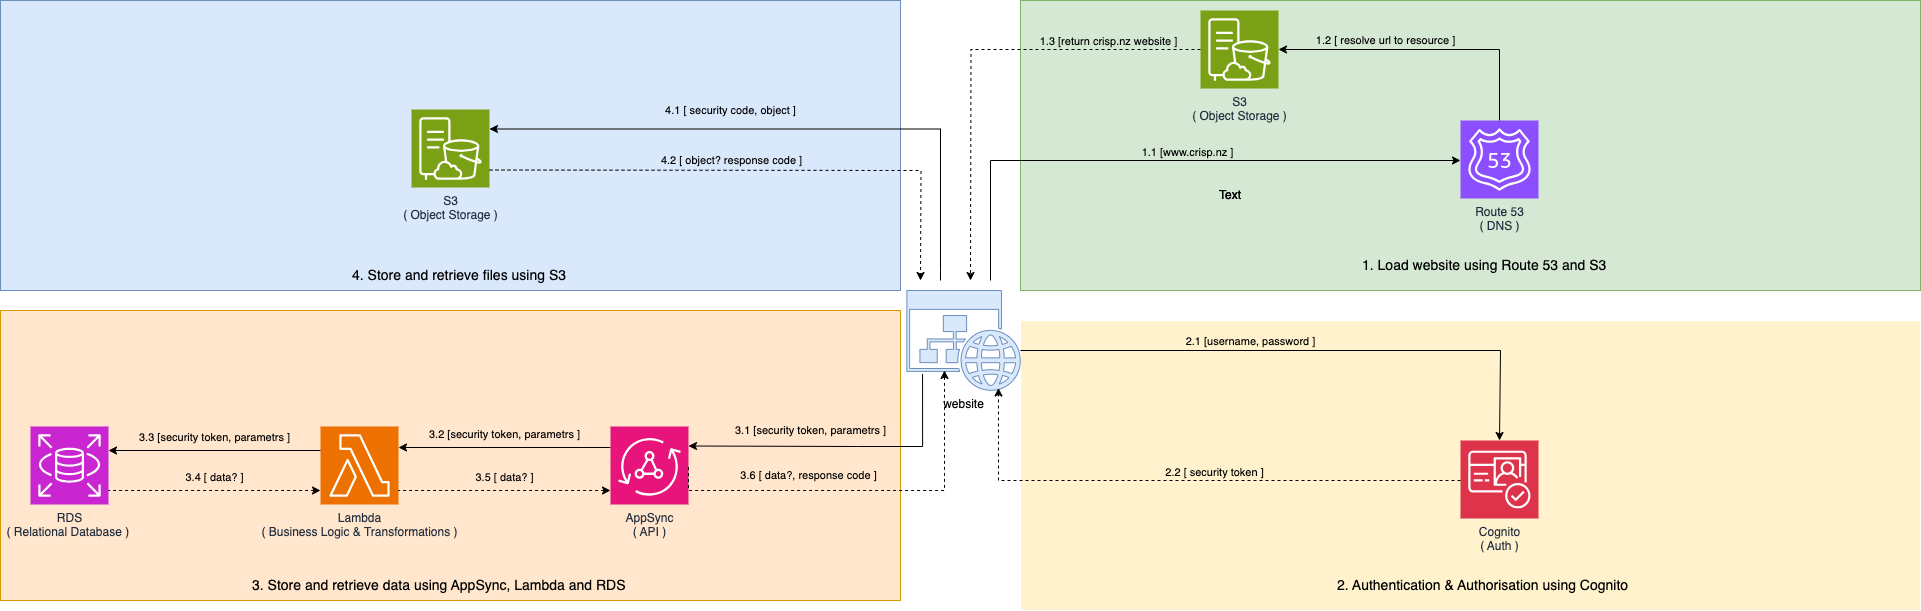

The diagram above was exported from draw.io. Its source (the exported page's mxGraphModel, read from the mxfile embedded in the PNG):
<mxGraphModel dx="2363" dy="1493" grid="1" gridSize="10" guides="1" tooltips="1" connect="1" arrows="1" fold="1" page="1" pageScale="1" pageWidth="1169" pageHeight="827" background="#ffffff" math="0" shadow="0">
  <root>
    <mxCell id="0" />
    <mxCell id="1" parent="0" />
    <mxCell id="kjFv69AqMKil5OdX_UNA-114" value="" style="rounded=0;whiteSpace=wrap;html=1;strokeColor=#6c8ebf;fillColor=#dae8fc;" vertex="1" parent="1">
      <mxGeometry x="-320" y="-600" width="900" height="290" as="geometry" />
    </mxCell>
    <mxCell id="kjFv69AqMKil5OdX_UNA-115" value="" style="rounded=0;whiteSpace=wrap;html=1;fillColor=#ffe6cc;strokeColor=#d79b00;" vertex="1" parent="1">
      <mxGeometry x="-320" y="-290" width="900" height="290" as="geometry" />
    </mxCell>
    <mxCell id="kjFv69AqMKil5OdX_UNA-116" value="&lt;div style=&quot;font-size: 16px;&quot;&gt;&lt;br&gt;&lt;/div&gt;" style="rounded=0;whiteSpace=wrap;html=1;fillColor=#d5e8d4;strokeColor=#82B366;align=right;" vertex="1" parent="1">
      <mxGeometry x="700" y="-600" width="900" height="290" as="geometry" />
    </mxCell>
    <mxCell id="kjFv69AqMKil5OdX_UNA-117" value="" style="rounded=0;whiteSpace=wrap;html=1;fillColor=#fff2cc;strokeColor=#FFFFFF;align=right;" vertex="1" parent="1">
      <mxGeometry x="700" y="-280" width="900" height="290" as="geometry" />
    </mxCell>
    <mxCell id="kjFv69AqMKil5OdX_UNA-118" value="website" style="sketch=0;aspect=fixed;pointerEvents=1;shadow=0;dashed=0;html=1;strokeColor=#6c8ebf;labelPosition=center;verticalLabelPosition=bottom;verticalAlign=top;align=center;shape=mxgraph.mscae.enterprise.website_generic;fillColor=#dae8fc;" vertex="1" parent="1">
      <mxGeometry x="586.37" y="-310" width="113.63" height="100" as="geometry" />
    </mxCell>
    <mxCell id="kjFv69AqMKil5OdX_UNA-119" value="Route 53&lt;br&gt;( DNS )" style="sketch=0;points=[[0,0,0],[0.25,0,0],[0.5,0,0],[0.75,0,0],[1,0,0],[0,1,0],[0.25,1,0],[0.5,1,0],[0.75,1,0],[1,1,0],[0,0.25,0],[0,0.5,0],[0,0.75,0],[1,0.25,0],[1,0.5,0],[1,0.75,0]];outlineConnect=0;fontColor=#232F3E;fillColor=#8C4FFF;strokeColor=#ffffff;dashed=0;verticalLabelPosition=bottom;verticalAlign=top;align=center;html=1;fontSize=12;fontStyle=0;aspect=fixed;shape=mxgraph.aws4.resourceIcon;resIcon=mxgraph.aws4.route_53;" vertex="1" parent="1">
      <mxGeometry x="1140" y="-480" width="78" height="78" as="geometry" />
    </mxCell>
    <mxCell id="kjFv69AqMKil5OdX_UNA-120" value="S3&lt;br&gt;( Object Storage )" style="sketch=0;points=[[0,0,0],[0.25,0,0],[0.5,0,0],[0.75,0,0],[1,0,0],[0,1,0],[0.25,1,0],[0.5,1,0],[0.75,1,0],[1,1,0],[0,0.25,0],[0,0.5,0],[0,0.75,0],[1,0.25,0],[1,0.5,0],[1,0.75,0]];outlineConnect=0;fontColor=#232F3E;fillColor=#7AA116;strokeColor=#ffffff;dashed=0;verticalLabelPosition=bottom;verticalAlign=top;align=center;html=1;fontSize=12;fontStyle=0;aspect=fixed;shape=mxgraph.aws4.resourceIcon;resIcon=mxgraph.aws4.s3_on_outposts_storage;" vertex="1" parent="1">
      <mxGeometry x="880" y="-590" width="78" height="78" as="geometry" />
    </mxCell>
    <mxCell id="kjFv69AqMKil5OdX_UNA-122" style="edgeStyle=orthogonalEdgeStyle;rounded=0;orthogonalLoop=1;jettySize=auto;html=1;entryX=0;entryY=0.5;entryDx=0;entryDy=0;entryPerimeter=0;" edge="1" parent="1">
      <mxGeometry relative="1" as="geometry">
        <mxPoint x="670" y="-320" as="sourcePoint" />
        <mxPoint x="1140" y="-440" as="targetPoint" />
        <Array as="points">
          <mxPoint x="670" y="-440" />
        </Array>
      </mxGeometry>
    </mxCell>
    <mxCell id="kjFv69AqMKil5OdX_UNA-123" value="1.1 [www.crisp.nz ]" style="edgeLabel;html=1;align=center;verticalAlign=middle;resizable=0;points=[];labelBackgroundColor=none;" vertex="1" connectable="0" parent="kjFv69AqMKil5OdX_UNA-122">
      <mxGeometry x="-0.0731" relative="1" as="geometry">
        <mxPoint x="43" y="-9" as="offset" />
      </mxGeometry>
    </mxCell>
    <mxCell id="kjFv69AqMKil5OdX_UNA-124" style="edgeStyle=orthogonalEdgeStyle;rounded=0;orthogonalLoop=1;jettySize=auto;html=1;exitX=0.5;exitY=0;exitDx=0;exitDy=0;exitPerimeter=0;entryX=1;entryY=0.5;entryDx=0;entryDy=0;entryPerimeter=0;" edge="1" parent="1" source="kjFv69AqMKil5OdX_UNA-119" target="kjFv69AqMKil5OdX_UNA-120">
      <mxGeometry relative="1" as="geometry" />
    </mxCell>
    <mxCell id="kjFv69AqMKil5OdX_UNA-126" value="1.2 [ resolve url to resource ]" style="edgeLabel;html=1;align=center;verticalAlign=middle;resizable=0;points=[];labelBackgroundColor=none;" vertex="1" connectable="0" parent="kjFv69AqMKil5OdX_UNA-124">
      <mxGeometry x="-0.3378" relative="1" as="geometry">
        <mxPoint x="-89" y="-10" as="offset" />
      </mxGeometry>
    </mxCell>
    <mxCell id="kjFv69AqMKil5OdX_UNA-125" style="edgeStyle=orthogonalEdgeStyle;rounded=0;orthogonalLoop=1;jettySize=auto;html=1;dashed=1;" edge="1" parent="1" source="kjFv69AqMKil5OdX_UNA-120">
      <mxGeometry relative="1" as="geometry">
        <mxPoint x="740" y="-547" as="sourcePoint" />
        <mxPoint x="650" y="-320" as="targetPoint" />
      </mxGeometry>
    </mxCell>
    <mxCell id="kjFv69AqMKil5OdX_UNA-127" value="1.3 [return crisp.nz website ]" style="edgeLabel;html=1;align=center;verticalAlign=middle;resizable=0;points=[];labelBackgroundColor=none;" vertex="1" connectable="0" parent="kjFv69AqMKil5OdX_UNA-125">
      <mxGeometry x="-0.3522" y="1" relative="1" as="geometry">
        <mxPoint x="56" y="-10" as="offset" />
      </mxGeometry>
    </mxCell>
    <mxCell id="kjFv69AqMKil5OdX_UNA-128" value="Cognito&lt;br&gt;( Auth )" style="sketch=0;points=[[0,0,0],[0.25,0,0],[0.5,0,0],[0.75,0,0],[1,0,0],[0,1,0],[0.25,1,0],[0.5,1,0],[0.75,1,0],[1,1,0],[0,0.25,0],[0,0.5,0],[0,0.75,0],[1,0.25,0],[1,0.5,0],[1,0.75,0]];outlineConnect=0;fontColor=#232F3E;fillColor=#DD344C;strokeColor=#ffffff;dashed=0;verticalLabelPosition=bottom;verticalAlign=top;align=center;html=1;fontSize=12;fontStyle=0;aspect=fixed;shape=mxgraph.aws4.resourceIcon;resIcon=mxgraph.aws4.cognito;" vertex="1" parent="1">
      <mxGeometry x="1140" y="-160" width="78" height="78" as="geometry" />
    </mxCell>
    <mxCell id="kjFv69AqMKil5OdX_UNA-129" style="edgeStyle=orthogonalEdgeStyle;rounded=0;orthogonalLoop=1;jettySize=auto;html=1;entryX=0.5;entryY=0;entryDx=0;entryDy=0;entryPerimeter=0;" edge="1" parent="1" source="kjFv69AqMKil5OdX_UNA-118" target="kjFv69AqMKil5OdX_UNA-128">
      <mxGeometry relative="1" as="geometry">
        <Array as="points">
          <mxPoint x="1180" y="-250" />
        </Array>
      </mxGeometry>
    </mxCell>
    <mxCell id="kjFv69AqMKil5OdX_UNA-130" value="2.1 [username, password ]" style="edgeLabel;html=1;align=center;verticalAlign=middle;resizable=0;points=[];labelBackgroundColor=none;" vertex="1" connectable="0" parent="kjFv69AqMKil5OdX_UNA-129">
      <mxGeometry x="-0.2694" relative="1" as="geometry">
        <mxPoint x="21" y="-10" as="offset" />
      </mxGeometry>
    </mxCell>
    <mxCell id="kjFv69AqMKil5OdX_UNA-131" style="edgeStyle=orthogonalEdgeStyle;rounded=0;orthogonalLoop=1;jettySize=auto;html=1;entryX=0.806;entryY=0.975;entryDx=0;entryDy=0;entryPerimeter=0;dashed=1;" edge="1" parent="1" source="kjFv69AqMKil5OdX_UNA-128" target="kjFv69AqMKil5OdX_UNA-118">
      <mxGeometry relative="1" as="geometry">
        <Array as="points">
          <mxPoint x="678" y="-120" />
        </Array>
      </mxGeometry>
    </mxCell>
    <mxCell id="kjFv69AqMKil5OdX_UNA-132" value="2.2 [ security token ]" style="edgeLabel;html=1;align=center;verticalAlign=middle;resizable=0;points=[];labelBackgroundColor=none;" vertex="1" connectable="0" parent="kjFv69AqMKil5OdX_UNA-131">
      <mxGeometry x="-0.0303" y="-3" relative="1" as="geometry">
        <mxPoint x="22" y="-6" as="offset" />
      </mxGeometry>
    </mxCell>
    <mxCell id="kjFv69AqMKil5OdX_UNA-137" style="edgeStyle=orthogonalEdgeStyle;rounded=0;orthogonalLoop=1;jettySize=auto;html=1;" edge="1" parent="1">
      <mxGeometry relative="1" as="geometry">
        <mxPoint x="290" y="-153" as="sourcePoint" />
        <mxPoint x="78" y="-153" as="targetPoint" />
      </mxGeometry>
    </mxCell>
    <mxCell id="kjFv69AqMKil5OdX_UNA-138" value="&lt;span style=&quot;color: rgba(0, 0, 0, 0); font-family: monospace; font-size: 0px; text-align: start; background-color: rgb(251, 251, 251);&quot;&gt;%3CmxGraphModel%3E%3Croot%3E%3CmxCell%20id%3D%220%22%2F%3E%3CmxCell%20id%3D%221%22%20parent%3D%220%22%2F%3E%3CmxCell%20id%3D%222%22%20value%3D%223.1%20%5Bsecurity%20token%2C%20parametrs%20%5D%22%20style%3D%22edgeLabel%3Bhtml%3D1%3Balign%3Dcenter%3BverticalAlign%3Dmiddle%3Bresizable%3D0%3Bpoints%3D%5B%5D%3B%22%20vertex%3D%221%22%20connectable%3D%220%22%20parent%3D%221%22%3E%3CmxGeometry%20x%3D%22489.6004341237792%22%20y%3D%22-170.28224723632025%22%20as%3D%22geometry%22%2F%3E%3C%2FmxCell%3E%3C%2Froot%3E%3C%2FmxGraphModel%3E&lt;/span&gt;" style="edgeLabel;html=1;align=center;verticalAlign=middle;resizable=0;points=[];" vertex="1" connectable="0" parent="kjFv69AqMKil5OdX_UNA-137">
      <mxGeometry x="-0.0392" relative="1" as="geometry">
        <mxPoint as="offset" />
      </mxGeometry>
    </mxCell>
    <mxCell id="kjFv69AqMKil5OdX_UNA-139" value="3.2 [security token, parametrs ]" style="edgeLabel;html=1;align=center;verticalAlign=middle;resizable=0;points=[];labelBackgroundColor=none;" vertex="1" connectable="0" parent="kjFv69AqMKil5OdX_UNA-137">
      <mxGeometry x="0.1961" relative="1" as="geometry">
        <mxPoint x="20" y="-14" as="offset" />
      </mxGeometry>
    </mxCell>
    <mxCell id="kjFv69AqMKil5OdX_UNA-133" value="AppSync&lt;br&gt;( API )" style="sketch=0;points=[[0,0,0],[0.25,0,0],[0.5,0,0],[0.75,0,0],[1,0,0],[0,1,0],[0.25,1,0],[0.5,1,0],[0.75,1,0],[1,1,0],[0,0.25,0],[0,0.5,0],[0,0.75,0],[1,0.25,0],[1,0.5,0],[1,0.75,0]];outlineConnect=0;fontColor=#232F3E;fillColor=#E7157B;strokeColor=#ffffff;dashed=0;verticalLabelPosition=bottom;verticalAlign=top;align=center;html=1;fontSize=12;fontStyle=0;aspect=fixed;shape=mxgraph.aws4.resourceIcon;resIcon=mxgraph.aws4.appsync;" vertex="1" parent="1">
      <mxGeometry x="290" y="-174" width="78" height="78" as="geometry" />
    </mxCell>
    <mxCell id="kjFv69AqMKil5OdX_UNA-134" style="edgeStyle=orthogonalEdgeStyle;rounded=0;orthogonalLoop=1;jettySize=auto;html=1;entryX=1;entryY=0.25;entryDx=0;entryDy=0;entryPerimeter=0;exitX=0.138;exitY=0.835;exitDx=0;exitDy=0;exitPerimeter=0;" edge="1" parent="1" source="kjFv69AqMKil5OdX_UNA-118" target="kjFv69AqMKil5OdX_UNA-133">
      <mxGeometry relative="1" as="geometry">
        <Array as="points">
          <mxPoint x="602" y="-154" />
          <mxPoint x="537" y="-154" />
        </Array>
      </mxGeometry>
    </mxCell>
    <mxCell id="kjFv69AqMKil5OdX_UNA-135" value="3.1 [security token, parametrs ]" style="edgeLabel;html=1;align=center;verticalAlign=middle;resizable=0;points=[];labelBackgroundColor=none;" vertex="1" connectable="0" parent="kjFv69AqMKil5OdX_UNA-134">
      <mxGeometry x="0.5219" relative="1" as="geometry">
        <mxPoint x="48" y="-16" as="offset" />
      </mxGeometry>
    </mxCell>
    <mxCell id="kjFv69AqMKil5OdX_UNA-136" value="Lambda&lt;br&gt;( Business Logic &amp;amp; Transformations )" style="sketch=0;points=[[0,0,0],[0.25,0,0],[0.5,0,0],[0.75,0,0],[1,0,0],[0,1,0],[0.25,1,0],[0.5,1,0],[0.75,1,0],[1,1,0],[0,0.25,0],[0,0.5,0],[0,0.75,0],[1,0.25,0],[1,0.5,0],[1,0.75,0]];outlineConnect=0;fontColor=#232F3E;fillColor=#ED7100;strokeColor=#ffffff;dashed=0;verticalLabelPosition=bottom;verticalAlign=top;align=center;html=1;fontSize=12;fontStyle=0;aspect=fixed;shape=mxgraph.aws4.resourceIcon;resIcon=mxgraph.aws4.lambda;" vertex="1" parent="1">
      <mxGeometry y="-174" width="78" height="78" as="geometry" />
    </mxCell>
    <mxCell id="kjFv69AqMKil5OdX_UNA-140" value="RDS&lt;br&gt;( Relational Database )&amp;nbsp;" style="sketch=0;points=[[0,0,0],[0.25,0,0],[0.5,0,0],[0.75,0,0],[1,0,0],[0,1,0],[0.25,1,0],[0.5,1,0],[0.75,1,0],[1,1,0],[0,0.25,0],[0,0.5,0],[0,0.75,0],[1,0.25,0],[1,0.5,0],[1,0.75,0]];outlineConnect=0;fontColor=#232F3E;fillColor=#C925D1;strokeColor=#ffffff;dashed=0;verticalLabelPosition=bottom;verticalAlign=top;align=center;html=1;fontSize=12;fontStyle=0;aspect=fixed;shape=mxgraph.aws4.resourceIcon;resIcon=mxgraph.aws4.rds;" vertex="1" parent="1">
      <mxGeometry x="-290" y="-174" width="78" height="78" as="geometry" />
    </mxCell>
    <mxCell id="kjFv69AqMKil5OdX_UNA-141" style="edgeStyle=orthogonalEdgeStyle;rounded=0;orthogonalLoop=1;jettySize=auto;html=1;" edge="1" parent="1">
      <mxGeometry relative="1" as="geometry">
        <mxPoint y="-150" as="sourcePoint" />
        <mxPoint x="-212" y="-150" as="targetPoint" />
      </mxGeometry>
    </mxCell>
    <mxCell id="kjFv69AqMKil5OdX_UNA-142" value="&lt;span style=&quot;color: rgba(0, 0, 0, 0); font-family: monospace; font-size: 0px; text-align: start; background-color: rgb(251, 251, 251);&quot;&gt;%3CmxGraphModel%3E%3Croot%3E%3CmxCell%20id%3D%220%22%2F%3E%3CmxCell%20id%3D%221%22%20parent%3D%220%22%2F%3E%3CmxCell%20id%3D%222%22%20value%3D%223.1%20%5Bsecurity%20token%2C%20parametrs%20%5D%22%20style%3D%22edgeLabel%3Bhtml%3D1%3Balign%3Dcenter%3BverticalAlign%3Dmiddle%3Bresizable%3D0%3Bpoints%3D%5B%5D%3B%22%20vertex%3D%221%22%20connectable%3D%220%22%20parent%3D%221%22%3E%3CmxGeometry%20x%3D%22489.6004341237792%22%20y%3D%22-170.28224723632025%22%20as%3D%22geometry%22%2F%3E%3C%2FmxCell%3E%3C%2Froot%3E%3C%2FmxGraphModel%3E&lt;/span&gt;" style="edgeLabel;html=1;align=center;verticalAlign=middle;resizable=0;points=[];" vertex="1" connectable="0" parent="kjFv69AqMKil5OdX_UNA-141">
      <mxGeometry x="-0.0392" relative="1" as="geometry">
        <mxPoint as="offset" />
      </mxGeometry>
    </mxCell>
    <mxCell id="kjFv69AqMKil5OdX_UNA-143" value="3.3 [security token, parametrs ]" style="edgeLabel;html=1;align=center;verticalAlign=middle;resizable=0;points=[];labelBackgroundColor=none;" vertex="1" connectable="0" parent="kjFv69AqMKil5OdX_UNA-141">
      <mxGeometry x="0.1961" relative="1" as="geometry">
        <mxPoint x="20" y="-14" as="offset" />
      </mxGeometry>
    </mxCell>
    <mxCell id="kjFv69AqMKil5OdX_UNA-144" style="edgeStyle=orthogonalEdgeStyle;rounded=0;orthogonalLoop=1;jettySize=auto;html=1;startArrow=classic;startFill=1;endArrow=none;endFill=0;dashed=1;" edge="1" parent="1">
      <mxGeometry relative="1" as="geometry">
        <mxPoint y="-110" as="sourcePoint" />
        <mxPoint x="-212" y="-110" as="targetPoint" />
      </mxGeometry>
    </mxCell>
    <mxCell id="kjFv69AqMKil5OdX_UNA-145" value="&lt;span style=&quot;color: rgba(0, 0, 0, 0); font-family: monospace; font-size: 0px; text-align: start; background-color: rgb(251, 251, 251);&quot;&gt;%3CmxGraphModel%3E%3Croot%3E%3CmxCell%20id%3D%220%22%2F%3E%3CmxCell%20id%3D%221%22%20parent%3D%220%22%2F%3E%3CmxCell%20id%3D%222%22%20value%3D%223.1%20%5Bsecurity%20token%2C%20parametrs%20%5D%22%20style%3D%22edgeLabel%3Bhtml%3D1%3Balign%3Dcenter%3BverticalAlign%3Dmiddle%3Bresizable%3D0%3Bpoints%3D%5B%5D%3B%22%20vertex%3D%221%22%20connectable%3D%220%22%20parent%3D%221%22%3E%3CmxGeometry%20x%3D%22489.6004341237792%22%20y%3D%22-170.28224723632025%22%20as%3D%22geometry%22%2F%3E%3C%2FmxCell%3E%3C%2Froot%3E%3C%2FmxGraphModel%3E&lt;/span&gt;" style="edgeLabel;html=1;align=center;verticalAlign=middle;resizable=0;points=[];" vertex="1" connectable="0" parent="kjFv69AqMKil5OdX_UNA-144">
      <mxGeometry x="-0.0392" relative="1" as="geometry">
        <mxPoint as="offset" />
      </mxGeometry>
    </mxCell>
    <mxCell id="kjFv69AqMKil5OdX_UNA-146" value="3.4 [ data? ]" style="edgeLabel;html=1;align=center;verticalAlign=middle;resizable=0;points=[];labelBackgroundColor=none;" vertex="1" connectable="0" parent="kjFv69AqMKil5OdX_UNA-144">
      <mxGeometry x="0.1961" relative="1" as="geometry">
        <mxPoint x="20" y="-14" as="offset" />
      </mxGeometry>
    </mxCell>
    <mxCell id="kjFv69AqMKil5OdX_UNA-147" style="edgeStyle=orthogonalEdgeStyle;rounded=0;orthogonalLoop=1;jettySize=auto;html=1;startArrow=classic;startFill=1;endArrow=none;endFill=0;dashed=1;" edge="1" parent="1">
      <mxGeometry relative="1" as="geometry">
        <mxPoint x="290" y="-110" as="sourcePoint" />
        <mxPoint x="78" y="-110" as="targetPoint" />
      </mxGeometry>
    </mxCell>
    <mxCell id="kjFv69AqMKil5OdX_UNA-148" value="&lt;span style=&quot;color: rgba(0, 0, 0, 0); font-family: monospace; font-size: 0px; text-align: start; background-color: rgb(251, 251, 251);&quot;&gt;%3CmxGraphModel%3E%3Croot%3E%3CmxCell%20id%3D%220%22%2F%3E%3CmxCell%20id%3D%221%22%20parent%3D%220%22%2F%3E%3CmxCell%20id%3D%222%22%20value%3D%223.1%20%5Bsecurity%20token%2C%20parametrs%20%5D%22%20style%3D%22edgeLabel%3Bhtml%3D1%3Balign%3Dcenter%3BverticalAlign%3Dmiddle%3Bresizable%3D0%3Bpoints%3D%5B%5D%3B%22%20vertex%3D%221%22%20connectable%3D%220%22%20parent%3D%221%22%3E%3CmxGeometry%20x%3D%22489.6004341237792%22%20y%3D%22-170.28224723632025%22%20as%3D%22geometry%22%2F%3E%3C%2FmxCell%3E%3C%2Froot%3E%3C%2FmxGraphModel%3E&lt;/span&gt;" style="edgeLabel;html=1;align=center;verticalAlign=middle;resizable=0;points=[];" vertex="1" connectable="0" parent="kjFv69AqMKil5OdX_UNA-147">
      <mxGeometry x="-0.0392" relative="1" as="geometry">
        <mxPoint as="offset" />
      </mxGeometry>
    </mxCell>
    <mxCell id="kjFv69AqMKil5OdX_UNA-149" value="3.5 [ data? ]" style="edgeLabel;html=1;align=center;verticalAlign=middle;resizable=0;points=[];labelBackgroundColor=none;" vertex="1" connectable="0" parent="kjFv69AqMKil5OdX_UNA-147">
      <mxGeometry x="0.1961" relative="1" as="geometry">
        <mxPoint x="20" y="-14" as="offset" />
      </mxGeometry>
    </mxCell>
    <mxCell id="kjFv69AqMKil5OdX_UNA-150" style="edgeStyle=orthogonalEdgeStyle;rounded=0;orthogonalLoop=1;jettySize=auto;html=1;entryX=1;entryY=0.5;entryDx=0;entryDy=0;entryPerimeter=0;startArrow=classic;startFill=1;endArrow=none;endFill=0;dashed=1;" edge="1" parent="1" target="kjFv69AqMKil5OdX_UNA-133">
      <mxGeometry relative="1" as="geometry">
        <mxPoint x="624" y="-230" as="sourcePoint" />
        <mxPoint x="390" y="-138" as="targetPoint" />
        <Array as="points">
          <mxPoint x="624" y="-110" />
          <mxPoint x="368" y="-110" />
        </Array>
      </mxGeometry>
    </mxCell>
    <mxCell id="kjFv69AqMKil5OdX_UNA-151" value="3.6 [ data?, response code ]" style="edgeLabel;html=1;align=center;verticalAlign=middle;resizable=0;points=[];labelBackgroundColor=none;" vertex="1" connectable="0" parent="kjFv69AqMKil5OdX_UNA-150">
      <mxGeometry x="0.5219" relative="1" as="geometry">
        <mxPoint x="48" y="-16" as="offset" />
      </mxGeometry>
    </mxCell>
    <mxCell id="kjFv69AqMKil5OdX_UNA-153" value="S3&lt;br&gt;( Object Storage )" style="sketch=0;points=[[0,0,0],[0.25,0,0],[0.5,0,0],[0.75,0,0],[1,0,0],[0,1,0],[0.25,1,0],[0.5,1,0],[0.75,1,0],[1,1,0],[0,0.25,0],[0,0.5,0],[0,0.75,0],[1,0.25,0],[1,0.5,0],[1,0.75,0]];outlineConnect=0;fontColor=#232F3E;fillColor=#7AA116;strokeColor=#ffffff;dashed=0;verticalLabelPosition=bottom;verticalAlign=top;align=center;html=1;fontSize=12;fontStyle=0;aspect=fixed;shape=mxgraph.aws4.resourceIcon;resIcon=mxgraph.aws4.s3_on_outposts_storage;" vertex="1" parent="1">
      <mxGeometry x="91" y="-491" width="78" height="78" as="geometry" />
    </mxCell>
    <mxCell id="kjFv69AqMKil5OdX_UNA-155" style="edgeStyle=orthogonalEdgeStyle;rounded=0;orthogonalLoop=1;jettySize=auto;html=1;startArrow=none;startFill=0;endArrow=classic;endFill=1;dashed=1;" edge="1" parent="1">
      <mxGeometry relative="1" as="geometry">
        <mxPoint x="169" y="-430.5" as="sourcePoint" />
        <mxPoint x="600" y="-320" as="targetPoint" />
      </mxGeometry>
    </mxCell>
    <mxCell id="kjFv69AqMKil5OdX_UNA-156" value="4.2 [ object? response code ]" style="edgeLabel;html=1;align=center;verticalAlign=middle;resizable=0;points=[];labelBackgroundColor=none;" vertex="1" connectable="0" parent="kjFv69AqMKil5OdX_UNA-155">
      <mxGeometry x="-0.3167" y="3" relative="1" as="geometry">
        <mxPoint x="56" y="-7" as="offset" />
      </mxGeometry>
    </mxCell>
    <mxCell id="kjFv69AqMKil5OdX_UNA-157" style="edgeStyle=orthogonalEdgeStyle;rounded=0;orthogonalLoop=1;jettySize=auto;html=1;startArrow=classic;startFill=1;endArrow=none;endFill=0;exitX=1;exitY=0.25;exitDx=0;exitDy=0;exitPerimeter=0;" edge="1" parent="1" source="kjFv69AqMKil5OdX_UNA-153">
      <mxGeometry relative="1" as="geometry">
        <mxPoint x="200" y="-469" as="sourcePoint" />
        <mxPoint x="620" y="-320" as="targetPoint" />
        <Array as="points">
          <mxPoint x="620" y="-471" />
          <mxPoint x="620" y="-330" />
        </Array>
      </mxGeometry>
    </mxCell>
    <mxCell id="kjFv69AqMKil5OdX_UNA-158" value="4.1 [ security code, object ]" style="edgeLabel;html=1;align=center;verticalAlign=middle;resizable=0;points=[];labelBackgroundColor=none;" vertex="1" connectable="0" parent="kjFv69AqMKil5OdX_UNA-157">
      <mxGeometry x="-0.3167" y="3" relative="1" as="geometry">
        <mxPoint x="34" y="-16" as="offset" />
      </mxGeometry>
    </mxCell>
    <mxCell id="kjFv69AqMKil5OdX_UNA-159" value="Text" style="text;html=1;align=center;verticalAlign=middle;whiteSpace=wrap;rounded=0;" vertex="1" parent="1">
      <mxGeometry x="880" y="-420" width="60" height="30" as="geometry" />
    </mxCell>
    <mxCell id="kjFv69AqMKil5OdX_UNA-160" value="Text" style="text;html=1;align=center;verticalAlign=middle;whiteSpace=wrap;rounded=0;" vertex="1" parent="1">
      <mxGeometry x="880" y="-420" width="60" height="30" as="geometry" />
    </mxCell>
    <mxCell id="kjFv69AqMKil5OdX_UNA-161" value="&lt;font style=&quot;font-size: 14px;&quot;&gt;2. Authentication &amp;amp; Authorisation using Cognito&lt;/font&gt;" style="text;html=1;align=left;verticalAlign=middle;whiteSpace=wrap;rounded=0;strokeWidth=3;" vertex="1" parent="1">
      <mxGeometry x="1015" y="-30" width="300" height="30" as="geometry" />
    </mxCell>
    <mxCell id="kjFv69AqMKil5OdX_UNA-162" value="&lt;font style=&quot;font-size: 14px;&quot;&gt;1. Load website using Route 53 and S3&lt;/font&gt;" style="text;html=1;align=left;verticalAlign=middle;whiteSpace=wrap;rounded=0;strokeWidth=3;" vertex="1" parent="1">
      <mxGeometry x="1040" y="-350" width="250" height="30" as="geometry" />
    </mxCell>
    <mxCell id="kjFv69AqMKil5OdX_UNA-163" value="&lt;span style=&quot;font-size: 14px;&quot;&gt;3. Store and retrieve data using AppSync, Lambda and RDS&lt;/span&gt;" style="text;html=1;align=left;verticalAlign=middle;whiteSpace=wrap;rounded=0;strokeWidth=3;" vertex="1" parent="1">
      <mxGeometry x="-70" y="-30" width="390" height="30" as="geometry" />
    </mxCell>
    <mxCell id="kjFv69AqMKil5OdX_UNA-164" value="&lt;span style=&quot;font-size: 14px;&quot;&gt;4. Store and retrieve files using S3&lt;/span&gt;" style="text;html=1;align=left;verticalAlign=middle;whiteSpace=wrap;rounded=0;strokeWidth=3;" vertex="1" parent="1">
      <mxGeometry x="30" y="-340" width="390" height="30" as="geometry" />
    </mxCell>
  </root>
</mxGraphModel>